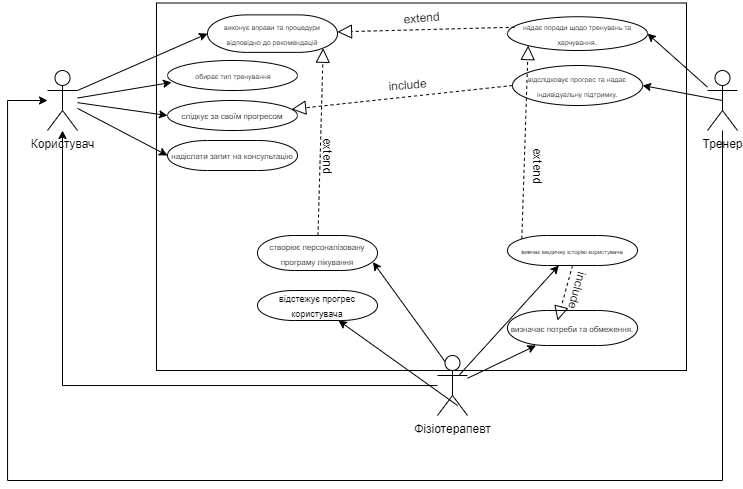

The diagram above was exported from draw.io. Its source (the exported page's mxGraphModel, read from the mxfile embedded in the PNG):
<mxGraphModel dx="1091" dy="638" grid="1" gridSize="10" guides="1" tooltips="1" connect="1" arrows="1" fold="1" page="1" pageScale="1" pageWidth="827" pageHeight="1169" math="0" shadow="0">
  <root>
    <mxCell id="0" />
    <mxCell id="1" parent="0" />
    <mxCell id="YkI9wFQXWLJBNFwZknxd-18" value="" style="rounded=0;whiteSpace=wrap;html=1;" vertex="1" parent="1">
      <mxGeometry x="179" y="202.5" width="530" height="367.5" as="geometry" />
    </mxCell>
    <mxCell id="adwFdZlHH-X9pD3AE2Ko-1" value="Користувач" style="shape=umlActor;verticalLabelPosition=bottom;verticalAlign=top;html=1;outlineConnect=0;" parent="1" vertex="1">
      <mxGeometry x="70" y="270" width="30" height="60" as="geometry" />
    </mxCell>
    <mxCell id="YkI9wFQXWLJBNFwZknxd-29" style="edgeStyle=orthogonalEdgeStyle;rounded=0;orthogonalLoop=1;jettySize=auto;html=1;" edge="1" parent="1" source="adwFdZlHH-X9pD3AE2Ko-4" target="adwFdZlHH-X9pD3AE2Ko-1">
      <mxGeometry relative="1" as="geometry">
        <mxPoint x="30" y="300" as="targetPoint" />
        <Array as="points">
          <mxPoint x="745" y="680" />
          <mxPoint x="30" y="680" />
          <mxPoint x="30" y="300" />
        </Array>
      </mxGeometry>
    </mxCell>
    <mxCell id="adwFdZlHH-X9pD3AE2Ko-4" value="Тренер" style="shape=umlActor;verticalLabelPosition=bottom;verticalAlign=top;html=1;outlineConnect=0;" parent="1" vertex="1">
      <mxGeometry x="730" y="270" width="30" height="60" as="geometry" />
    </mxCell>
    <mxCell id="adwFdZlHH-X9pD3AE2Ko-5" value="&lt;font style=&quot;font-size: 7px;&quot;&gt;&amp;nbsp;обирає тип тренування&lt;/font&gt;" style="ellipse;whiteSpace=wrap;html=1;" parent="1" vertex="1">
      <mxGeometry x="190" y="260" width="130" height="30" as="geometry" />
    </mxCell>
    <mxCell id="adwFdZlHH-X9pD3AE2Ko-6" value="&lt;font style=&quot;font-size: 8px;&quot;&gt;слідкує за своїм прогресом&lt;/font&gt;" style="ellipse;whiteSpace=wrap;html=1;" parent="1" vertex="1">
      <mxGeometry x="190" y="300" width="130" height="30" as="geometry" />
    </mxCell>
    <mxCell id="adwFdZlHH-X9pD3AE2Ko-7" value="&lt;font style=&quot;font-size: 7px;&quot;&gt;надає поради щодо тренувань та харчування.&lt;/font&gt;" style="ellipse;whiteSpace=wrap;html=1;" parent="1" vertex="1">
      <mxGeometry x="530" y="216.25" width="140" height="33.75" as="geometry" />
    </mxCell>
    <mxCell id="adwFdZlHH-X9pD3AE2Ko-9" value="&lt;font style=&quot;font-size: 7px;&quot;&gt;відслідковує прогрес та надає індивідуальну підтримку.&lt;/font&gt;" style="ellipse;whiteSpace=wrap;html=1;" parent="1" vertex="1">
      <mxGeometry x="535" y="265" width="130" height="40" as="geometry" />
    </mxCell>
    <mxCell id="YkI9wFQXWLJBNFwZknxd-27" style="edgeStyle=orthogonalEdgeStyle;rounded=0;orthogonalLoop=1;jettySize=auto;html=1;" edge="1" parent="1" source="adwFdZlHH-X9pD3AE2Ko-14" target="adwFdZlHH-X9pD3AE2Ko-1">
      <mxGeometry relative="1" as="geometry" />
    </mxCell>
    <mxCell id="adwFdZlHH-X9pD3AE2Ko-14" value="Фізіотерапевт" style="shape=umlActor;verticalLabelPosition=bottom;verticalAlign=top;html=1;" parent="1" vertex="1">
      <mxGeometry x="460" y="555" width="30" height="60" as="geometry" />
    </mxCell>
    <mxCell id="adwFdZlHH-X9pD3AE2Ko-16" value="&lt;font style=&quot;font-size: 6px;&quot;&gt;вивчає медичну історію користувача&lt;/font&gt;" style="strokeWidth=1;html=1;shape=mxgraph.flowchart.terminator;whiteSpace=wrap;" parent="1" vertex="1">
      <mxGeometry x="530" y="435" width="130" height="30" as="geometry" />
    </mxCell>
    <mxCell id="adwFdZlHH-X9pD3AE2Ko-17" value="&lt;font style=&quot;font-size: 8px;&quot;&gt;визначає потреби та обмеження.&lt;/font&gt;" style="strokeWidth=1;html=1;shape=mxgraph.flowchart.terminator;whiteSpace=wrap;" parent="1" vertex="1">
      <mxGeometry x="530" y="510" width="130" height="35" as="geometry" />
    </mxCell>
    <mxCell id="adwFdZlHH-X9pD3AE2Ko-18" value="&lt;font style=&quot;font-size: 8px;&quot;&gt;створює персоналізовану програму лікування &lt;/font&gt;" style="strokeWidth=1;html=1;shape=mxgraph.flowchart.terminator;whiteSpace=wrap;" parent="1" vertex="1">
      <mxGeometry x="280" y="435" width="120" height="35" as="geometry" />
    </mxCell>
    <mxCell id="adwFdZlHH-X9pD3AE2Ko-19" value="&lt;font style=&quot;font-size: 9px;&quot;&gt;відстежує прогрес користувача&lt;/font&gt;" style="strokeWidth=1;html=1;shape=mxgraph.flowchart.terminator;whiteSpace=wrap;" parent="1" vertex="1">
      <mxGeometry x="280" y="490" width="120" height="30" as="geometry" />
    </mxCell>
    <mxCell id="adwFdZlHH-X9pD3AE2Ko-28" value="" style="endArrow=block;dashed=1;endFill=0;endSize=12;html=1;rounded=0;exitX=0;exitY=0.5;exitDx=0;exitDy=0;" parent="1" source="adwFdZlHH-X9pD3AE2Ko-9" target="adwFdZlHH-X9pD3AE2Ko-6" edge="1">
      <mxGeometry width="160" relative="1" as="geometry">
        <mxPoint x="340" y="340" as="sourcePoint" />
        <mxPoint x="500" y="340" as="targetPoint" />
      </mxGeometry>
    </mxCell>
    <mxCell id="adwFdZlHH-X9pD3AE2Ko-29" value="&lt;font style=&quot;font-size: 7px;&quot;&gt; виконує вправи та процедури відповідно до рекомендацій &lt;/font&gt;" style="strokeWidth=1;html=1;shape=mxgraph.flowchart.terminator;whiteSpace=wrap;strokeColor=default;" parent="1" vertex="1">
      <mxGeometry x="230" y="214.38" width="130" height="37.5" as="geometry" />
    </mxCell>
    <mxCell id="adwFdZlHH-X9pD3AE2Ko-31" value="" style="endArrow=block;dashed=1;endFill=0;endSize=12;html=1;rounded=0;exitX=0.051;exitY=0.31;exitDx=0;exitDy=0;exitPerimeter=0;" parent="1" source="adwFdZlHH-X9pD3AE2Ko-7" target="adwFdZlHH-X9pD3AE2Ko-29" edge="1">
      <mxGeometry width="160" relative="1" as="geometry">
        <mxPoint x="340" y="360" as="sourcePoint" />
        <mxPoint x="500" y="360" as="targetPoint" />
      </mxGeometry>
    </mxCell>
    <mxCell id="adwFdZlHH-X9pD3AE2Ko-32" value="" style="endArrow=block;dashed=1;endFill=0;endSize=12;html=1;rounded=0;entryX=0.89;entryY=0.89;entryDx=0;entryDy=0;entryPerimeter=0;" parent="1" source="adwFdZlHH-X9pD3AE2Ko-18" target="adwFdZlHH-X9pD3AE2Ko-29" edge="1">
      <mxGeometry width="160" relative="1" as="geometry">
        <mxPoint x="340" y="360" as="sourcePoint" />
        <mxPoint x="360" y="410" as="targetPoint" />
        <Array as="points" />
      </mxGeometry>
    </mxCell>
    <mxCell id="adwFdZlHH-X9pD3AE2Ko-33" value="" style="endArrow=block;dashed=1;endFill=0;endSize=12;html=1;rounded=0;exitX=0.11;exitY=0.11;exitDx=0;exitDy=0;exitPerimeter=0;entryX=0;entryY=1;entryDx=0;entryDy=0;" parent="1" source="adwFdZlHH-X9pD3AE2Ko-16" target="adwFdZlHH-X9pD3AE2Ko-7" edge="1">
      <mxGeometry width="160" relative="1" as="geometry">
        <mxPoint x="340" y="360" as="sourcePoint" />
        <mxPoint x="500" y="360" as="targetPoint" />
      </mxGeometry>
    </mxCell>
    <mxCell id="adwFdZlHH-X9pD3AE2Ko-35" value="" style="endArrow=block;dashed=1;endFill=0;endSize=12;html=1;rounded=0;exitX=0.5;exitY=1;exitDx=0;exitDy=0;exitPerimeter=0;" parent="1" source="adwFdZlHH-X9pD3AE2Ko-16" edge="1">
      <mxGeometry width="160" relative="1" as="geometry">
        <mxPoint x="340" y="360" as="sourcePoint" />
        <mxPoint x="580" y="520" as="targetPoint" />
      </mxGeometry>
    </mxCell>
    <mxCell id="adwFdZlHH-X9pD3AE2Ko-36" value="extend" style="text;html=1;align=center;verticalAlign=middle;resizable=0;points=[];autosize=1;strokeColor=none;fillColor=none;rotation=90;" parent="1" vertex="1">
      <mxGeometry x="530" y="350" width="60" height="30" as="geometry" />
    </mxCell>
    <mxCell id="adwFdZlHH-X9pD3AE2Ko-38" value="include" style="text;html=1;align=center;verticalAlign=middle;resizable=0;points=[];autosize=1;strokeColor=none;fillColor=none;rotation=-5;" parent="1" vertex="1">
      <mxGeometry x="400" y="270" width="60" height="30" as="geometry" />
    </mxCell>
    <mxCell id="adwFdZlHH-X9pD3AE2Ko-39" value="extend" style="text;html=1;align=center;verticalAlign=middle;resizable=0;points=[];autosize=1;strokeColor=none;fillColor=none;rotation=-5;" parent="1" vertex="1">
      <mxGeometry x="414" y="202.5" width="60" height="30" as="geometry" />
    </mxCell>
    <mxCell id="adwFdZlHH-X9pD3AE2Ko-40" value="include" style="text;html=1;align=center;verticalAlign=middle;resizable=0;points=[];autosize=1;strokeColor=none;fillColor=none;rotation=105;" parent="1" vertex="1">
      <mxGeometry x="570" y="475" width="60" height="30" as="geometry" />
    </mxCell>
    <mxCell id="adwFdZlHH-X9pD3AE2Ko-41" value="extend" style="text;html=1;align=center;verticalAlign=middle;resizable=0;points=[];autosize=1;strokeColor=none;fillColor=none;rotation=90;" parent="1" vertex="1">
      <mxGeometry x="320" y="340" width="60" height="30" as="geometry" />
    </mxCell>
    <mxCell id="adwFdZlHH-X9pD3AE2Ko-42" value="&lt;font style=&quot;font-size: 8px;&quot;&gt;надіслати запит на консультацію&lt;/font&gt;" style="strokeWidth=1;html=1;shape=mxgraph.flowchart.terminator;whiteSpace=wrap;" parent="1" vertex="1">
      <mxGeometry x="190" y="340" width="130" height="30" as="geometry" />
    </mxCell>
    <mxCell id="YkI9wFQXWLJBNFwZknxd-4" value="" style="endArrow=classic;html=1;rounded=0;exitX=1;exitY=0.3333333333333333;exitDx=0;exitDy=0;exitPerimeter=0;entryX=0;entryY=0.5;entryDx=0;entryDy=0;entryPerimeter=0;" edge="1" parent="1" source="adwFdZlHH-X9pD3AE2Ko-1" target="adwFdZlHH-X9pD3AE2Ko-29">
      <mxGeometry width="50" height="50" relative="1" as="geometry">
        <mxPoint x="360" y="330" as="sourcePoint" />
        <mxPoint x="410" y="280" as="targetPoint" />
      </mxGeometry>
    </mxCell>
    <mxCell id="YkI9wFQXWLJBNFwZknxd-5" value="" style="endArrow=classic;html=1;rounded=0;entryX=0.031;entryY=0.73;entryDx=0;entryDy=0;entryPerimeter=0;" edge="1" parent="1" source="adwFdZlHH-X9pD3AE2Ko-1" target="adwFdZlHH-X9pD3AE2Ko-5">
      <mxGeometry width="50" height="50" relative="1" as="geometry">
        <mxPoint x="360" y="330" as="sourcePoint" />
        <mxPoint x="410" y="280" as="targetPoint" />
      </mxGeometry>
    </mxCell>
    <mxCell id="YkI9wFQXWLJBNFwZknxd-6" value="" style="endArrow=classic;html=1;rounded=0;entryX=0;entryY=0.5;entryDx=0;entryDy=0;" edge="1" parent="1" source="adwFdZlHH-X9pD3AE2Ko-1" target="adwFdZlHH-X9pD3AE2Ko-6">
      <mxGeometry width="50" height="50" relative="1" as="geometry">
        <mxPoint x="360" y="330" as="sourcePoint" />
        <mxPoint x="410" y="280" as="targetPoint" />
      </mxGeometry>
    </mxCell>
    <mxCell id="YkI9wFQXWLJBNFwZknxd-7" value="" style="endArrow=classic;html=1;rounded=0;entryX=0;entryY=0.5;entryDx=0;entryDy=0;entryPerimeter=0;" edge="1" parent="1" source="adwFdZlHH-X9pD3AE2Ko-1" target="adwFdZlHH-X9pD3AE2Ko-42">
      <mxGeometry width="50" height="50" relative="1" as="geometry">
        <mxPoint x="360" y="330" as="sourcePoint" />
        <mxPoint x="410" y="280" as="targetPoint" />
      </mxGeometry>
    </mxCell>
    <mxCell id="YkI9wFQXWLJBNFwZknxd-10" value="" style="endArrow=classic;html=1;rounded=0;entryX=1;entryY=0.5;entryDx=0;entryDy=0;" edge="1" parent="1" source="adwFdZlHH-X9pD3AE2Ko-4" target="adwFdZlHH-X9pD3AE2Ko-7">
      <mxGeometry width="50" height="50" relative="1" as="geometry">
        <mxPoint x="360" y="330" as="sourcePoint" />
        <mxPoint x="410" y="280" as="targetPoint" />
      </mxGeometry>
    </mxCell>
    <mxCell id="YkI9wFQXWLJBNFwZknxd-11" value="" style="endArrow=classic;html=1;rounded=0;exitX=0.5;exitY=0.5;exitDx=0;exitDy=0;exitPerimeter=0;entryX=1;entryY=0.5;entryDx=0;entryDy=0;" edge="1" parent="1" source="adwFdZlHH-X9pD3AE2Ko-4" target="adwFdZlHH-X9pD3AE2Ko-9">
      <mxGeometry width="50" height="50" relative="1" as="geometry">
        <mxPoint x="360" y="330" as="sourcePoint" />
        <mxPoint x="410" y="280" as="targetPoint" />
      </mxGeometry>
    </mxCell>
    <mxCell id="YkI9wFQXWLJBNFwZknxd-12" value="" style="endArrow=classic;html=1;rounded=0;exitX=0.25;exitY=0.1;exitDx=0;exitDy=0;exitPerimeter=0;entryX=0.962;entryY=0.758;entryDx=0;entryDy=0;entryPerimeter=0;" edge="1" parent="1" source="adwFdZlHH-X9pD3AE2Ko-14" target="adwFdZlHH-X9pD3AE2Ko-18">
      <mxGeometry width="50" height="50" relative="1" as="geometry">
        <mxPoint x="360" y="330" as="sourcePoint" />
        <mxPoint x="410" y="280" as="targetPoint" />
      </mxGeometry>
    </mxCell>
    <mxCell id="YkI9wFQXWLJBNFwZknxd-13" value="" style="endArrow=classic;html=1;rounded=0;exitX=0.667;exitY=0.833;exitDx=0;exitDy=0;exitPerimeter=0;" edge="1" parent="1" source="adwFdZlHH-X9pD3AE2Ko-14" target="adwFdZlHH-X9pD3AE2Ko-19">
      <mxGeometry width="50" height="50" relative="1" as="geometry">
        <mxPoint x="360" y="330" as="sourcePoint" />
        <mxPoint x="410" y="280" as="targetPoint" />
      </mxGeometry>
    </mxCell>
    <mxCell id="YkI9wFQXWLJBNFwZknxd-14" value="" style="endArrow=classic;html=1;rounded=0;exitX=0.733;exitY=0.321;exitDx=0;exitDy=0;exitPerimeter=0;" edge="1" parent="1" source="adwFdZlHH-X9pD3AE2Ko-14" target="adwFdZlHH-X9pD3AE2Ko-16">
      <mxGeometry width="50" height="50" relative="1" as="geometry">
        <mxPoint x="470" y="530" as="sourcePoint" />
        <mxPoint x="410" y="390" as="targetPoint" />
      </mxGeometry>
    </mxCell>
    <mxCell id="YkI9wFQXWLJBNFwZknxd-16" value="" style="endArrow=classic;html=1;rounded=0;" edge="1" parent="1" source="adwFdZlHH-X9pD3AE2Ko-14" target="adwFdZlHH-X9pD3AE2Ko-17">
      <mxGeometry width="50" height="50" relative="1" as="geometry">
        <mxPoint x="360" y="440" as="sourcePoint" />
        <mxPoint x="410" y="390" as="targetPoint" />
      </mxGeometry>
    </mxCell>
  </root>
</mxGraphModel>